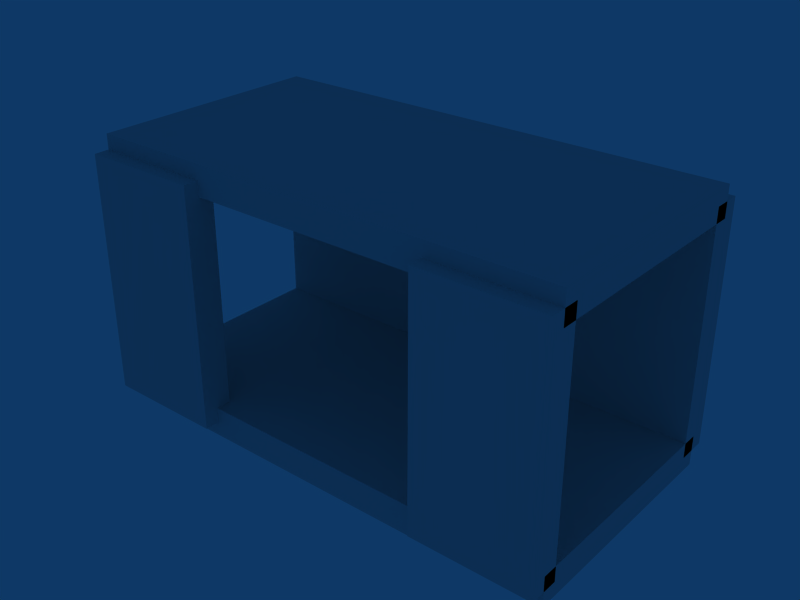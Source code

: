 # Source: 3wayhallway.blend  (saved by Blender 2.49.2; exported with 4.5.12 LTS)
import bpy
from mathutils import Matrix  # noqa: F401  (used for matrix-valued properties, if any)

bpy.ops.wm.read_factory_settings(use_empty=True)
scene = bpy.context.scene
scene.name = 'Scene'

# ---- collections
col_collection_1 = bpy.data.collections.new('Collection 1'); scene.collection.children.link(col_collection_1)

# ---- materials (node trees are filled in below, after node groups)
mat_material = bpy.data.materials.new('Material')
mat_material.alpha_threshold = 0.0
mat_material.roughness = 0.5
mat_material.line_color = (0.0, 0.0, 0.0, 1.0)

# ---- material node trees

# ---- world
world_world = bpy.data.worlds.new('World'); scene.world = world_world
world_world.color = (0.05656, 0.2208, 0.4)
world_world.use_sun_shadow = False
world_world.sun_shadow_jitter_overblur = 0.0
world_world.cycles.sampling_method = 'MANUAL'
world_world.cycles.sample_map_resolution = 256

# ---- meshes
me_cube = bpy.data.meshes.new('Cube')
me_cube.from_pydata([(16.0, 8.0, -1.0), (16.0, -8.0, -1.0), (-16.0, -8.0, -1.0), (-16.0, 8.0, -1.0), (16.0, 8.0, 1.0), (16.0, -8.0, 1.0), (-16.0, -8.0, 1.0), (-16.0, 8.0, 1.0), (-16.0, 8.0, 17.0), (-16.0, -8.0, 17.0), (16.0, -8.0, 17.0), (16.0, 8.0, 17.0), (-16.0, 8.0, 15.0), (-16.0, -8.0, 15.0), (16.0, -8.0, 15.0), (16.0, 8.0, 15.0), (16.0, -7.0, 16.0), (16.0, -7.0, 0.0), (8.0, -7.0, 1.907e-06), (8.0, -7.0, 16.0), (16.0, -9.0, 16.0), (16.0, -9.0, -4.768e-06), (8.0, -9.0, 2.861e-06), (8.0, -9.0, 16.0), (-16.0, 7.0, 16.0), (-16.0, 7.0, 2.861e-06), (16.0, 7.0, -4.768e-06), (16.0, 7.0, 16.0), (-16.0, 9.0, 16.0), (-16.0, 9.0, 1.907e-06), (16.0, 9.0, 0.0), (16.0, 9.0, 16.0), (-16.0, -9.0, 16.0), (-16.0, -9.0, 2.861e-06), (-8.0, -9.0, -4.768e-06), (-8.0, -9.0, 16.0), (-16.0, -7.0, 16.0), (-16.0, -7.0, 1.907e-06), (-8.0, -7.0, 0.0), (-8.0, -7.0, 16.0)], [], [(0, 1, 2, 3), (4, 7, 6, 5), (0, 4, 5, 1), (1, 5, 6, 2), (2, 6, 7, 3), (4, 0, 3, 7), (11, 15, 12, 8), (13, 9, 8, 12), (14, 10, 9, 13), (15, 11, 10, 14), (11, 8, 9, 10), (15, 14, 13, 12), (16, 17, 18, 19), (20, 23, 22, 21), (16, 20, 21, 17), (17, 21, 22, 18), (18, 22, 23, 19), (20, 16, 19, 23), (27, 31, 28, 24), (29, 25, 24, 28), (30, 26, 25, 29), (31, 27, 26, 30), (27, 24, 25, 26), (31, 30, 29, 28), (35, 39, 36, 32), (37, 33, 32, 36), (38, 34, 33, 37), (39, 35, 34, 38), (35, 32, 33, 34), (39, 38, 37, 36)])
me_cube.materials.append(mat_material)
me_cube.use_remesh_preserve_volume = False
me_cube.use_remesh_preserve_attributes = False
me_cube.use_mirror_vertex_groups = False
me_cube.update()

# ---- objects
ob_cube = bpy.data.objects.new('Cube', me_cube)

# ---- transforms, parenting, visibility, modifiers, constraints
ob_cube.location = (0.0, 0.0, 0.0)
ob_cube.lock_rotations_4d = False
ob_cube.empty_display_type = 'ARROWS'
ob_cube.color = (0.0, 0.0, 0.0, 1.0)
ob_cube.lineart.crease_threshold = 0.0

# ---- collection membership
col_collection_1.objects.link(ob_cube)

# ---- scene / render settings (as saved in the file)
scene.frame_start = 1; scene.frame_end = 250; scene.frame_set(1)
scene.render.engine = 'BLENDER_EEVEE_NEXT'
scene.render.image_settings.file_format = 'JPEG'
scene.render.image_settings.color_mode = 'RGB'
scene.render.image_settings.compression = 90
scene.render.resolution_x = 800
scene.render.resolution_y = 600
scene.render.pixel_aspect_x = 100.0
scene.render.pixel_aspect_y = 100.0
scene.render.fps = 25
scene.render.dither_intensity = 0.0
scene.render.use_compositing = False
scene.render.use_sequencer = False
scene.render.bake_margin = 2
scene.render.bake_bias = 0.0
scene.render.use_stamp_time = False
scene.render.use_stamp_date = False
scene.render.use_stamp_frame = False
scene.render.use_stamp_camera = False
scene.render.use_stamp_scene = False
scene.render.use_stamp_filename = False
scene.render.use_stamp_render_time = False
scene.render.stamp_font_size = 0
scene.cycles.use_denoising = False
scene.cycles.samples = 10
scene.cycles.sampling_pattern = 'TABULATED_SOBOL'
scene.cycles.light_sampling_threshold = 0.0
scene.cycles.use_adaptive_sampling = False
scene.cycles.use_light_tree = False
scene.cycles.blur_glossy = 0.0
scene.cycles.volume_bounces = 1
scene.cycles.pixel_filter_type = 'GAUSSIAN'
scene.cycles.sample_clamp_indirect = 0.0
scene.view_settings.view_transform = 'Raw'
bpy.context.view_layer.update()

# ---- added for rendering (the .blend has no active camera): camera
cam_auto = bpy.data.cameras.new('AutoCamera')
cam_auto.lens = 50.0
cam_auto.sensor_width = 36.0
cam_auto.clip_end = 1000.0
ob_auto_camera = bpy.data.objects.new('AutoCamera', cam_auto)
scene.collection.objects.link(ob_auto_camera)
ob_auto_camera.location = (37.8325, -45.399, 38.266)
ob_auto_camera.rotation_euler = (1.09748, -7.21219e-08, 0.694738)
scene.camera = ob_auto_camera
bpy.context.view_layer.update()
